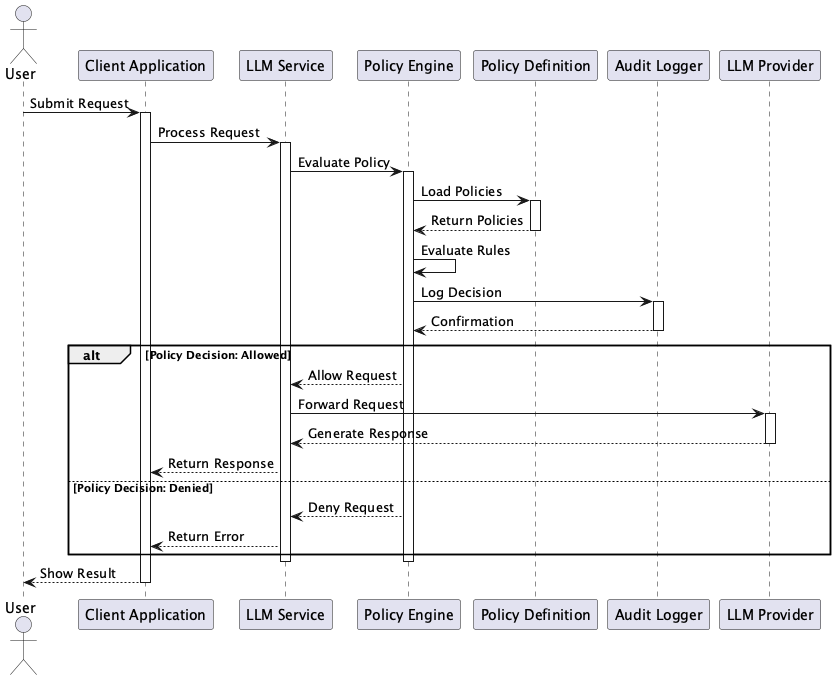

The diagram above was rendered by PlantUML. Its source (embedded in the PNG):
@startuml Policy-Based LLM Access Control Pattern - Sequence Diagram

actor User
participant "Client Application" as Client
participant "LLM Service" as Service
participant "Policy Engine" as Engine
participant "Policy Definition" as Policy
participant "Audit Logger" as Logger
participant "LLM Provider" as LLM

User -> Client: Submit Request
activate Client

Client -> Service: Process Request
activate Service

Service -> Engine: Evaluate Policy
activate Engine

Engine -> Policy: Load Policies
activate Policy
Policy --> Engine: Return Policies
deactivate Policy

Engine -> Engine: Evaluate Rules
Engine -> Logger: Log Decision
activate Logger
Logger --> Engine: Confirmation
deactivate Logger

alt Policy Decision: Allowed
    Engine --> Service: Allow Request
    Service -> LLM: Forward Request
    activate LLM
    LLM --> Service: Generate Response
    deactivate LLM
    Service --> Client: Return Response
else Policy Decision: Denied
    Engine --> Service: Deny Request
    Service --> Client: Return Error
end

deactivate Engine
deactivate Service
Client --> User: Show Result
deactivate Client

@enduml